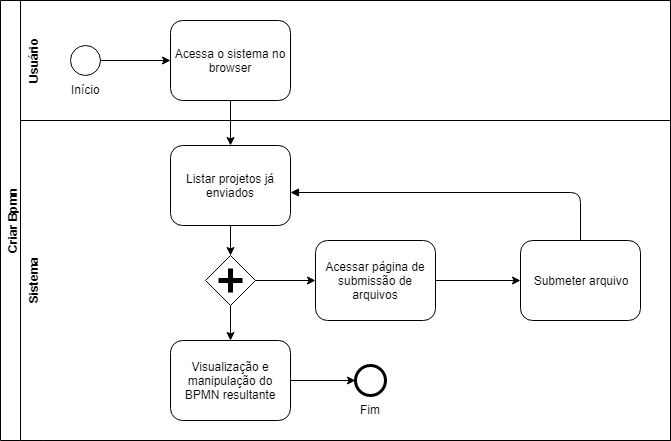

The diagram above was exported from draw.io. Its source (the exported page's mxGraphModel, read from the mxfile embedded in the PNG):
<mxGraphModel dx="1394" dy="757" grid="1" gridSize="10" guides="1" tooltips="1" connect="1" arrows="1" fold="1" page="1" pageScale="1" pageWidth="850" pageHeight="1100" background="#ffffff" math="0" shadow="0">
  <root>
    <mxCell id="0" />
    <mxCell id="1" parent="0" />
    <mxCell id="ga_3sjXb7dkhcg3qbNtY-1" value="Criar Bpmn" style="swimlane;html=1;horizontal=0;startSize=20;" parent="1" vertex="1">
      <mxGeometry x="50" y="130" width="670" height="440" as="geometry" />
    </mxCell>
    <mxCell id="ga_3sjXb7dkhcg3qbNtY-2" value="Usuário" style="swimlane;html=1;horizontal=0;swimlaneLine=0;" parent="ga_3sjXb7dkhcg3qbNtY-1" vertex="1">
      <mxGeometry x="20" width="650" height="120" as="geometry" />
    </mxCell>
    <mxCell id="ga_3sjXb7dkhcg3qbNtY-8" value="Acessa o sistema no browser" style="shape=ext;rounded=1;html=1;whiteSpace=wrap;" parent="ga_3sjXb7dkhcg3qbNtY-2" vertex="1">
      <mxGeometry x="150" y="20" width="120" height="80" as="geometry" />
    </mxCell>
    <mxCell id="ga_3sjXb7dkhcg3qbNtY-10" value="" style="edgeStyle=orthogonalEdgeStyle;rounded=0;orthogonalLoop=1;jettySize=auto;html=1;" parent="ga_3sjXb7dkhcg3qbNtY-2" source="ga_3sjXb7dkhcg3qbNtY-9" target="ga_3sjXb7dkhcg3qbNtY-8" edge="1">
      <mxGeometry relative="1" as="geometry" />
    </mxCell>
    <mxCell id="ga_3sjXb7dkhcg3qbNtY-9" value="Início" style="shape=mxgraph.bpmn.shape;html=1;verticalLabelPosition=bottom;labelBackgroundColor=#ffffff;verticalAlign=top;align=center;perimeter=ellipsePerimeter;outlineConnect=0;outline=standard;symbol=general;" parent="ga_3sjXb7dkhcg3qbNtY-2" vertex="1">
      <mxGeometry x="50" y="45" width="30" height="30" as="geometry" />
    </mxCell>
    <mxCell id="ga_3sjXb7dkhcg3qbNtY-11" value="Sistema&lt;br&gt;" style="swimlane;html=1;horizontal=0;swimlaneLine=0;" parent="ga_3sjXb7dkhcg3qbNtY-1" vertex="1">
      <mxGeometry x="20" y="120" width="650" height="320" as="geometry" />
    </mxCell>
    <mxCell id="ga_3sjXb7dkhcg3qbNtY-33" value="" style="edgeStyle=orthogonalEdgeStyle;rounded=0;orthogonalLoop=1;jettySize=auto;html=1;" parent="ga_3sjXb7dkhcg3qbNtY-11" source="ga_3sjXb7dkhcg3qbNtY-13" target="ga_3sjXb7dkhcg3qbNtY-31" edge="1">
      <mxGeometry relative="1" as="geometry" />
    </mxCell>
    <mxCell id="ga_3sjXb7dkhcg3qbNtY-13" value="Listar projetos já enviados" style="shape=ext;rounded=1;html=1;whiteSpace=wrap;" parent="ga_3sjXb7dkhcg3qbNtY-11" vertex="1">
      <mxGeometry x="150" y="25" width="120" height="80" as="geometry" />
    </mxCell>
    <mxCell id="ga_3sjXb7dkhcg3qbNtY-18" value="" style="edgeStyle=orthogonalEdgeStyle;rounded=0;orthogonalLoop=1;jettySize=auto;html=1;" parent="ga_3sjXb7dkhcg3qbNtY-11" source="ga_3sjXb7dkhcg3qbNtY-15" target="ga_3sjXb7dkhcg3qbNtY-17" edge="1">
      <mxGeometry relative="1" as="geometry" />
    </mxCell>
    <mxCell id="ga_3sjXb7dkhcg3qbNtY-15" value="Acessar página de submissão de arquivos" style="shape=ext;rounded=1;html=1;whiteSpace=wrap;" parent="ga_3sjXb7dkhcg3qbNtY-11" vertex="1">
      <mxGeometry x="295" y="120" width="120" height="80" as="geometry" />
    </mxCell>
    <mxCell id="ga_3sjXb7dkhcg3qbNtY-17" value="Submeter arquivo" style="shape=ext;rounded=1;html=1;whiteSpace=wrap;" parent="ga_3sjXb7dkhcg3qbNtY-11" vertex="1">
      <mxGeometry x="500" y="120" width="120" height="80" as="geometry" />
    </mxCell>
    <mxCell id="ga_3sjXb7dkhcg3qbNtY-36" value="" style="edgeStyle=orthogonalEdgeStyle;rounded=0;orthogonalLoop=1;jettySize=auto;html=1;" parent="ga_3sjXb7dkhcg3qbNtY-11" source="ga_3sjXb7dkhcg3qbNtY-31" target="ga_3sjXb7dkhcg3qbNtY-15" edge="1">
      <mxGeometry relative="1" as="geometry" />
    </mxCell>
    <mxCell id="ga_3sjXb7dkhcg3qbNtY-39" value="" style="edgeStyle=orthogonalEdgeStyle;rounded=0;orthogonalLoop=1;jettySize=auto;html=1;" parent="ga_3sjXb7dkhcg3qbNtY-11" source="ga_3sjXb7dkhcg3qbNtY-31" target="ga_3sjXb7dkhcg3qbNtY-38" edge="1">
      <mxGeometry relative="1" as="geometry" />
    </mxCell>
    <mxCell id="ga_3sjXb7dkhcg3qbNtY-31" value="" style="shape=mxgraph.bpmn.shape;html=1;verticalLabelPosition=bottom;labelBackgroundColor=#ffffff;verticalAlign=top;align=center;perimeter=rhombusPerimeter;background=gateway;outlineConnect=0;outline=none;symbol=parallelGw;shadow=0;" parent="ga_3sjXb7dkhcg3qbNtY-11" vertex="1">
      <mxGeometry x="185" y="135" width="50" height="50" as="geometry" />
    </mxCell>
    <mxCell id="ga_3sjXb7dkhcg3qbNtY-37" value="" style="endArrow=block;endFill=1;endSize=6;html=1;exitX=0.5;exitY=0;exitDx=0;exitDy=0;entryX=1.003;entryY=0.588;entryDx=0;entryDy=0;entryPerimeter=0;" parent="ga_3sjXb7dkhcg3qbNtY-11" source="ga_3sjXb7dkhcg3qbNtY-17" target="ga_3sjXb7dkhcg3qbNtY-13" edge="1">
      <mxGeometry width="100" relative="1" as="geometry">
        <mxPoint x="560" y="90" as="sourcePoint" />
        <mxPoint x="560" y="70" as="targetPoint" />
        <Array as="points">
          <mxPoint x="560" y="72" />
        </Array>
      </mxGeometry>
    </mxCell>
    <mxCell id="ga_3sjXb7dkhcg3qbNtY-41" value="" style="edgeStyle=orthogonalEdgeStyle;rounded=0;orthogonalLoop=1;jettySize=auto;html=1;" parent="ga_3sjXb7dkhcg3qbNtY-11" source="ga_3sjXb7dkhcg3qbNtY-38" target="ga_3sjXb7dkhcg3qbNtY-40" edge="1">
      <mxGeometry relative="1" as="geometry" />
    </mxCell>
    <mxCell id="ga_3sjXb7dkhcg3qbNtY-38" value="Visualização e manipulação do BPMN resultante" style="shape=ext;rounded=1;html=1;whiteSpace=wrap;" parent="ga_3sjXb7dkhcg3qbNtY-11" vertex="1">
      <mxGeometry x="150" y="220" width="120" height="80" as="geometry" />
    </mxCell>
    <mxCell id="ga_3sjXb7dkhcg3qbNtY-40" value="Fim&lt;br&gt;" style="shape=mxgraph.bpmn.shape;html=1;verticalLabelPosition=bottom;labelBackgroundColor=#ffffff;verticalAlign=top;align=center;perimeter=ellipsePerimeter;outlineConnect=0;outline=end;symbol=general;" parent="ga_3sjXb7dkhcg3qbNtY-11" vertex="1">
      <mxGeometry x="335" y="245" width="30" height="30" as="geometry" />
    </mxCell>
    <mxCell id="ga_3sjXb7dkhcg3qbNtY-14" value="" style="edgeStyle=orthogonalEdgeStyle;rounded=0;orthogonalLoop=1;jettySize=auto;html=1;" parent="ga_3sjXb7dkhcg3qbNtY-1" source="ga_3sjXb7dkhcg3qbNtY-8" target="ga_3sjXb7dkhcg3qbNtY-13" edge="1">
      <mxGeometry relative="1" as="geometry" />
    </mxCell>
  </root>
</mxGraphModel>